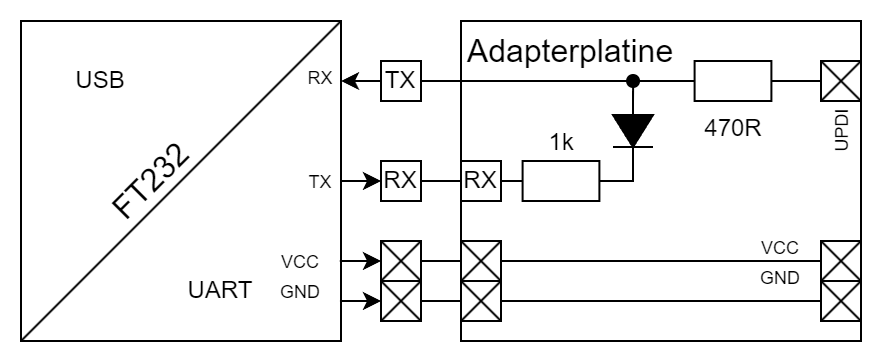

The diagram above was exported from draw.io. Its source (the exported page's mxGraphModel, read from the mxfile embedded in the PNG):
<mxGraphModel dx="599" dy="344" grid="1" gridSize="10" guides="1" tooltips="1" connect="1" arrows="1" fold="1" page="1" pageScale="1" pageWidth="827" pageHeight="1169" math="0" shadow="0">
  <root>
    <mxCell id="0" />
    <mxCell id="1" parent="0" />
    <mxCell id="Znn4l_X9IHQ1nXSxWrXb-11" value="" style="rounded=0;whiteSpace=wrap;html=1;" vertex="1" parent="1">
      <mxGeometry x="420" y="240" width="200" height="160" as="geometry" />
    </mxCell>
    <mxCell id="m7U3s07JHFnicMAOjJRt-1" value="" style="whiteSpace=wrap;html=1;aspect=fixed;" parent="1" vertex="1">
      <mxGeometry x="200" y="240" width="160" height="160" as="geometry" />
    </mxCell>
    <mxCell id="m7U3s07JHFnicMAOjJRt-2" value="" style="endArrow=none;html=1;rounded=0;entryX=1;entryY=0;entryDx=0;entryDy=0;exitX=0;exitY=1;exitDx=0;exitDy=0;" parent="1" source="m7U3s07JHFnicMAOjJRt-1" target="m7U3s07JHFnicMAOjJRt-1" edge="1">
      <mxGeometry width="50" height="50" relative="1" as="geometry">
        <mxPoint x="550" y="450" as="sourcePoint" />
        <mxPoint x="600" y="400" as="targetPoint" />
      </mxGeometry>
    </mxCell>
    <mxCell id="m7U3s07JHFnicMAOjJRt-3" value="USB" style="text;html=1;strokeColor=none;fillColor=none;align=center;verticalAlign=middle;whiteSpace=wrap;rounded=0;" parent="1" vertex="1">
      <mxGeometry x="210" y="255" width="60" height="30" as="geometry" />
    </mxCell>
    <mxCell id="m7U3s07JHFnicMAOjJRt-4" value="UART" style="text;html=1;strokeColor=none;fillColor=none;align=center;verticalAlign=middle;whiteSpace=wrap;rounded=0;" parent="1" vertex="1">
      <mxGeometry x="270" y="360" width="60" height="30" as="geometry" />
    </mxCell>
    <mxCell id="Uz-wPwM8d5EFP88DvAD7-2" style="edgeStyle=orthogonalEdgeStyle;rounded=0;orthogonalLoop=1;jettySize=auto;html=1;endArrow=none;endFill=0;exitX=1;exitY=0.5;exitDx=0;exitDy=0;" parent="1" source="m7U3s07JHFnicMAOjJRt-5" edge="1">
      <mxGeometry relative="1" as="geometry">
        <mxPoint x="510" y="270" as="targetPoint" />
        <mxPoint x="440" y="270" as="sourcePoint" />
      </mxGeometry>
    </mxCell>
    <mxCell id="Znn4l_X9IHQ1nXSxWrXb-2" style="edgeStyle=orthogonalEdgeStyle;rounded=0;orthogonalLoop=1;jettySize=auto;html=1;exitX=0;exitY=0.5;exitDx=0;exitDy=0;entryX=1;entryY=0.5;entryDx=0;entryDy=0;" edge="1" parent="1" source="m7U3s07JHFnicMAOjJRt-5">
      <mxGeometry relative="1" as="geometry">
        <mxPoint x="370" y="270" as="sourcePoint" />
        <mxPoint x="360" y="270" as="targetPoint" />
      </mxGeometry>
    </mxCell>
    <mxCell id="m7U3s07JHFnicMAOjJRt-5" value="TX" style="whiteSpace=wrap;html=1;aspect=fixed;" parent="1" vertex="1">
      <mxGeometry x="380" y="260" width="20" height="20" as="geometry" />
    </mxCell>
    <mxCell id="m7U3s07JHFnicMAOjJRt-9" style="edgeStyle=orthogonalEdgeStyle;rounded=0;orthogonalLoop=1;jettySize=auto;html=1;entryX=1;entryY=0.75;entryDx=0;entryDy=0;endArrow=none;endFill=0;startArrow=classic;startFill=1;" parent="1" source="m7U3s07JHFnicMAOjJRt-8" edge="1">
      <mxGeometry relative="1" as="geometry">
        <mxPoint x="360" y="350" as="targetPoint" />
      </mxGeometry>
    </mxCell>
    <mxCell id="Uz-wPwM8d5EFP88DvAD7-1" style="edgeStyle=orthogonalEdgeStyle;rounded=0;orthogonalLoop=1;jettySize=auto;html=1;exitX=0;exitY=0.5;exitDx=0;exitDy=0;exitPerimeter=0;endArrow=none;endFill=0;" parent="1" edge="1">
      <mxGeometry relative="1" as="geometry">
        <mxPoint x="506.08000000000004" y="270" as="targetPoint" />
        <mxPoint x="506" y="279.99999999999994" as="sourcePoint" />
      </mxGeometry>
    </mxCell>
    <mxCell id="m7U3s07JHFnicMAOjJRt-12" value="" style="pointerEvents=1;fillColor=strokeColor;verticalLabelPosition=bottom;shadow=0;dashed=0;align=center;html=1;verticalAlign=top;shape=mxgraph.electrical.diodes.diode;rotation=90;" parent="1" vertex="1">
      <mxGeometry x="486" y="285" width="40" height="20" as="geometry" />
    </mxCell>
    <mxCell id="m7U3s07JHFnicMAOjJRt-17" style="edgeStyle=orthogonalEdgeStyle;rounded=0;orthogonalLoop=1;jettySize=auto;html=1;exitX=0;exitY=0.5;exitDx=0;exitDy=0;exitPerimeter=0;endArrow=oval;endFill=1;startArrow=none;startFill=0;" parent="1" source="m7U3s07JHFnicMAOjJRt-16" edge="1">
      <mxGeometry relative="1" as="geometry">
        <mxPoint x="506" y="270.05555555555554" as="targetPoint" />
      </mxGeometry>
    </mxCell>
    <mxCell id="m7U3s07JHFnicMAOjJRt-16" value="470R" style="pointerEvents=1;verticalLabelPosition=bottom;shadow=0;dashed=0;align=center;html=1;verticalAlign=top;shape=mxgraph.electrical.resistors.resistor_1;" parent="1" vertex="1">
      <mxGeometry x="526" y="260" width="60" height="20" as="geometry" />
    </mxCell>
    <mxCell id="m7U3s07JHFnicMAOjJRt-19" style="edgeStyle=orthogonalEdgeStyle;rounded=0;orthogonalLoop=1;jettySize=auto;html=1;entryX=1;entryY=0.5;entryDx=0;entryDy=0;entryPerimeter=0;endArrow=none;endFill=0;" parent="1" source="m7U3s07JHFnicMAOjJRt-18" target="m7U3s07JHFnicMAOjJRt-16" edge="1">
      <mxGeometry relative="1" as="geometry" />
    </mxCell>
    <mxCell id="m7U3s07JHFnicMAOjJRt-18" value="" style="whiteSpace=wrap;html=1;aspect=fixed;verticalAlign=bottom;labelPosition=left;verticalLabelPosition=top;align=right;" parent="1" vertex="1">
      <mxGeometry x="600" y="260" width="20" height="20" as="geometry" />
    </mxCell>
    <mxCell id="m7U3s07JHFnicMAOjJRt-22" style="edgeStyle=orthogonalEdgeStyle;rounded=0;orthogonalLoop=1;jettySize=auto;html=1;entryX=1;entryY=0.5;entryDx=0;entryDy=0;endArrow=none;endFill=0;" parent="1" source="m7U3s07JHFnicMAOjJRt-21" target="Znn4l_X9IHQ1nXSxWrXb-19" edge="1">
      <mxGeometry relative="1" as="geometry">
        <mxPoint x="400" y="340" as="targetPoint" />
        <Array as="points" />
      </mxGeometry>
    </mxCell>
    <mxCell id="m7U3s07JHFnicMAOjJRt-21" value="" style="whiteSpace=wrap;html=1;aspect=fixed;verticalAlign=top;labelPosition=left;verticalLabelPosition=bottom;align=right;" parent="1" vertex="1">
      <mxGeometry x="600" y="370" width="20" height="20" as="geometry" />
    </mxCell>
    <mxCell id="m7U3s07JHFnicMAOjJRt-27" style="edgeStyle=orthogonalEdgeStyle;rounded=0;orthogonalLoop=1;jettySize=auto;html=1;endArrow=none;endFill=0;entryX=0;entryY=0.5;entryDx=0;entryDy=0;entryPerimeter=0;" parent="1" source="m7U3s07JHFnicMAOjJRt-25" target="m7U3s07JHFnicMAOjJRt-12" edge="1">
      <mxGeometry relative="1" as="geometry">
        <mxPoint x="516" y="320" as="targetPoint" />
        <Array as="points">
          <mxPoint x="506" y="320" />
        </Array>
      </mxGeometry>
    </mxCell>
    <mxCell id="m7U3s07JHFnicMAOjJRt-30" style="edgeStyle=orthogonalEdgeStyle;rounded=0;orthogonalLoop=1;jettySize=auto;html=1;entryX=1;entryY=0.5;entryDx=0;entryDy=0;endArrow=none;endFill=0;" parent="1" source="Uz-wPwM8d5EFP88DvAD7-5" target="m7U3s07JHFnicMAOjJRt-8" edge="1">
      <mxGeometry relative="1" as="geometry" />
    </mxCell>
    <mxCell id="m7U3s07JHFnicMAOjJRt-25" value="1k" style="pointerEvents=1;verticalLabelPosition=top;shadow=0;dashed=0;align=center;html=1;verticalAlign=bottom;shape=mxgraph.electrical.resistors.resistor_1;labelPosition=center;" parent="1" vertex="1">
      <mxGeometry x="440" y="310" width="60" height="20" as="geometry" />
    </mxCell>
    <mxCell id="m7U3s07JHFnicMAOjJRt-8" value="RX" style="whiteSpace=wrap;html=1;aspect=fixed;" parent="1" vertex="1">
      <mxGeometry x="380" y="310" width="20" height="20" as="geometry" />
    </mxCell>
    <mxCell id="NXSiDhGdyzn9uYOsPzRB-3" value="&lt;font style=&quot;font-size: 16px;&quot;&gt;FT232&lt;/font&gt;" style="text;html=1;strokeColor=none;fillColor=none;align=center;verticalAlign=middle;whiteSpace=wrap;rounded=0;rotation=-45;fontSize=16;" parent="1" vertex="1">
      <mxGeometry x="240" y="305" width="50" height="30" as="geometry" />
    </mxCell>
    <mxCell id="NXSiDhGdyzn9uYOsPzRB-4" value="&lt;font style=&quot;font-size: 9px;&quot;&gt;RX&lt;/font&gt;" style="text;html=1;strokeColor=none;fillColor=none;align=center;verticalAlign=middle;whiteSpace=wrap;rounded=0;" parent="1" vertex="1">
      <mxGeometry x="330" y="255" width="40" height="25" as="geometry" />
    </mxCell>
    <mxCell id="NXSiDhGdyzn9uYOsPzRB-5" value="&lt;font style=&quot;font-size: 9px;&quot;&gt;TX&lt;/font&gt;" style="text;html=1;strokeColor=none;fillColor=none;align=center;verticalAlign=middle;whiteSpace=wrap;rounded=0;" parent="1" vertex="1">
      <mxGeometry x="330" y="305" width="40" height="30" as="geometry" />
    </mxCell>
    <mxCell id="Uz-wPwM8d5EFP88DvAD7-5" value="RX" style="whiteSpace=wrap;html=1;aspect=fixed;" parent="1" vertex="1">
      <mxGeometry x="420" y="310" width="20" height="20" as="geometry" />
    </mxCell>
    <mxCell id="Uz-wPwM8d5EFP88DvAD7-9" value="&lt;font style=&quot;font-size: 16px;&quot;&gt;Adapterplatine&lt;/font&gt;" style="text;html=1;strokeColor=none;fillColor=none;align=center;verticalAlign=middle;whiteSpace=wrap;rounded=0;fontSize=16;" parent="1" vertex="1">
      <mxGeometry x="450" y="240" width="50" height="30" as="geometry" />
    </mxCell>
    <mxCell id="Znn4l_X9IHQ1nXSxWrXb-3" style="edgeStyle=orthogonalEdgeStyle;rounded=0;orthogonalLoop=1;jettySize=auto;html=1;entryX=1;entryY=0.5;entryDx=0;entryDy=0;endArrow=none;endFill=0;" edge="1" parent="1" source="Znn4l_X9IHQ1nXSxWrXb-4" target="Znn4l_X9IHQ1nXSxWrXb-20">
      <mxGeometry relative="1" as="geometry">
        <mxPoint x="360" y="357" as="targetPoint" />
        <Array as="points" />
      </mxGeometry>
    </mxCell>
    <mxCell id="Znn4l_X9IHQ1nXSxWrXb-4" value="" style="whiteSpace=wrap;html=1;aspect=fixed;verticalAlign=bottom;labelPosition=left;verticalLabelPosition=top;align=right;" vertex="1" parent="1">
      <mxGeometry x="600" y="350" width="20" height="20" as="geometry" />
    </mxCell>
    <mxCell id="Znn4l_X9IHQ1nXSxWrXb-5" value="" style="endArrow=none;html=1;rounded=0;entryX=1;entryY=0;entryDx=0;entryDy=0;exitX=0;exitY=1;exitDx=0;exitDy=0;" edge="1" parent="1" source="Znn4l_X9IHQ1nXSxWrXb-4" target="Znn4l_X9IHQ1nXSxWrXb-4">
      <mxGeometry width="50" height="50" relative="1" as="geometry">
        <mxPoint x="604" y="370" as="sourcePoint" />
        <mxPoint x="575" y="400" as="targetPoint" />
      </mxGeometry>
    </mxCell>
    <mxCell id="Znn4l_X9IHQ1nXSxWrXb-6" value="" style="endArrow=none;html=1;rounded=0;entryX=1;entryY=0;entryDx=0;entryDy=0;exitX=0;exitY=1;exitDx=0;exitDy=0;" edge="1" parent="1">
      <mxGeometry width="50" height="50" relative="1" as="geometry">
        <mxPoint x="600" y="390" as="sourcePoint" />
        <mxPoint x="620" y="370" as="targetPoint" />
      </mxGeometry>
    </mxCell>
    <mxCell id="Znn4l_X9IHQ1nXSxWrXb-7" value="" style="endArrow=none;html=1;rounded=0;entryX=0;entryY=0;entryDx=0;entryDy=0;exitX=0;exitY=1;exitDx=0;exitDy=0;" edge="1" parent="1" target="m7U3s07JHFnicMAOjJRt-21">
      <mxGeometry width="50" height="50" relative="1" as="geometry">
        <mxPoint x="620" y="390" as="sourcePoint" />
        <mxPoint x="640" y="370" as="targetPoint" />
      </mxGeometry>
    </mxCell>
    <mxCell id="Znn4l_X9IHQ1nXSxWrXb-8" value="" style="endArrow=none;html=1;rounded=0;entryX=0;entryY=0;entryDx=0;entryDy=0;exitX=0;exitY=1;exitDx=0;exitDy=0;" edge="1" parent="1">
      <mxGeometry width="50" height="50" relative="1" as="geometry">
        <mxPoint x="620" y="370" as="sourcePoint" />
        <mxPoint x="600" y="350" as="targetPoint" />
      </mxGeometry>
    </mxCell>
    <mxCell id="Znn4l_X9IHQ1nXSxWrXb-9" value="" style="endArrow=none;html=1;rounded=0;entryX=1;entryY=0;entryDx=0;entryDy=0;exitX=0;exitY=1;exitDx=0;exitDy=0;" edge="1" parent="1">
      <mxGeometry width="50" height="50" relative="1" as="geometry">
        <mxPoint x="600" y="280" as="sourcePoint" />
        <mxPoint x="620" y="260" as="targetPoint" />
      </mxGeometry>
    </mxCell>
    <mxCell id="Znn4l_X9IHQ1nXSxWrXb-10" value="" style="endArrow=none;html=1;rounded=0;entryX=0;entryY=0;entryDx=0;entryDy=0;exitX=0;exitY=1;exitDx=0;exitDy=0;" edge="1" parent="1">
      <mxGeometry width="50" height="50" relative="1" as="geometry">
        <mxPoint x="620" y="280" as="sourcePoint" />
        <mxPoint x="600" y="260" as="targetPoint" />
      </mxGeometry>
    </mxCell>
    <mxCell id="Znn4l_X9IHQ1nXSxWrXb-13" value="" style="whiteSpace=wrap;html=1;aspect=fixed;verticalAlign=top;labelPosition=left;verticalLabelPosition=bottom;align=right;" vertex="1" parent="1">
      <mxGeometry x="420" y="370" width="20" height="20" as="geometry" />
    </mxCell>
    <mxCell id="Znn4l_X9IHQ1nXSxWrXb-14" value="" style="whiteSpace=wrap;html=1;aspect=fixed;verticalAlign=bottom;labelPosition=left;verticalLabelPosition=top;align=right;" vertex="1" parent="1">
      <mxGeometry x="420" y="350" width="20" height="20" as="geometry" />
    </mxCell>
    <mxCell id="Znn4l_X9IHQ1nXSxWrXb-15" value="" style="endArrow=none;html=1;rounded=0;entryX=1;entryY=0;entryDx=0;entryDy=0;exitX=0;exitY=1;exitDx=0;exitDy=0;" edge="1" parent="1" source="Znn4l_X9IHQ1nXSxWrXb-14" target="Znn4l_X9IHQ1nXSxWrXb-14">
      <mxGeometry width="50" height="50" relative="1" as="geometry">
        <mxPoint x="424" y="370" as="sourcePoint" />
        <mxPoint x="395" y="400" as="targetPoint" />
      </mxGeometry>
    </mxCell>
    <mxCell id="Znn4l_X9IHQ1nXSxWrXb-16" value="" style="endArrow=none;html=1;rounded=0;entryX=1;entryY=0;entryDx=0;entryDy=0;exitX=0;exitY=1;exitDx=0;exitDy=0;" edge="1" parent="1">
      <mxGeometry width="50" height="50" relative="1" as="geometry">
        <mxPoint x="420" y="390" as="sourcePoint" />
        <mxPoint x="440" y="370" as="targetPoint" />
      </mxGeometry>
    </mxCell>
    <mxCell id="Znn4l_X9IHQ1nXSxWrXb-17" value="" style="endArrow=none;html=1;rounded=0;entryX=0;entryY=0;entryDx=0;entryDy=0;exitX=0;exitY=1;exitDx=0;exitDy=0;" edge="1" parent="1" target="Znn4l_X9IHQ1nXSxWrXb-13">
      <mxGeometry width="50" height="50" relative="1" as="geometry">
        <mxPoint x="440" y="390" as="sourcePoint" />
        <mxPoint x="460" y="370" as="targetPoint" />
      </mxGeometry>
    </mxCell>
    <mxCell id="Znn4l_X9IHQ1nXSxWrXb-18" value="" style="endArrow=none;html=1;rounded=0;entryX=0;entryY=0;entryDx=0;entryDy=0;exitX=0;exitY=1;exitDx=0;exitDy=0;" edge="1" parent="1">
      <mxGeometry width="50" height="50" relative="1" as="geometry">
        <mxPoint x="440" y="370" as="sourcePoint" />
        <mxPoint x="420" y="350" as="targetPoint" />
      </mxGeometry>
    </mxCell>
    <mxCell id="Znn4l_X9IHQ1nXSxWrXb-25" style="edgeStyle=orthogonalEdgeStyle;rounded=0;orthogonalLoop=1;jettySize=auto;html=1;exitX=0;exitY=0.5;exitDx=0;exitDy=0;entryX=0.997;entryY=0.933;entryDx=0;entryDy=0;entryPerimeter=0;startArrow=classic;startFill=1;endArrow=none;endFill=0;" edge="1" parent="1" source="Znn4l_X9IHQ1nXSxWrXb-19">
      <mxGeometry relative="1" as="geometry">
        <mxPoint x="359.5200000000001" y="379.28" as="targetPoint" />
      </mxGeometry>
    </mxCell>
    <mxCell id="Znn4l_X9IHQ1nXSxWrXb-19" value="" style="whiteSpace=wrap;html=1;aspect=fixed;verticalAlign=top;labelPosition=left;verticalLabelPosition=bottom;align=right;" vertex="1" parent="1">
      <mxGeometry x="380" y="370" width="20" height="20" as="geometry" />
    </mxCell>
    <mxCell id="Znn4l_X9IHQ1nXSxWrXb-26" style="edgeStyle=orthogonalEdgeStyle;rounded=0;orthogonalLoop=1;jettySize=auto;html=1;exitX=0;exitY=0.5;exitDx=0;exitDy=0;entryX=1.007;entryY=0.678;entryDx=0;entryDy=0;entryPerimeter=0;endArrow=none;endFill=0;startArrow=classic;startFill=1;" edge="1" parent="1" source="Znn4l_X9IHQ1nXSxWrXb-20">
      <mxGeometry relative="1" as="geometry">
        <mxPoint x="379" y="360" as="sourcePoint" />
        <mxPoint x="359.42" y="360.34" as="targetPoint" />
      </mxGeometry>
    </mxCell>
    <mxCell id="Znn4l_X9IHQ1nXSxWrXb-20" value="" style="whiteSpace=wrap;html=1;aspect=fixed;verticalAlign=bottom;labelPosition=left;verticalLabelPosition=top;align=right;" vertex="1" parent="1">
      <mxGeometry x="380" y="350" width="20" height="20" as="geometry" />
    </mxCell>
    <mxCell id="Znn4l_X9IHQ1nXSxWrXb-21" value="" style="endArrow=none;html=1;rounded=0;entryX=1;entryY=0;entryDx=0;entryDy=0;exitX=0;exitY=1;exitDx=0;exitDy=0;" edge="1" parent="1" source="Znn4l_X9IHQ1nXSxWrXb-20" target="Znn4l_X9IHQ1nXSxWrXb-20">
      <mxGeometry width="50" height="50" relative="1" as="geometry">
        <mxPoint x="384" y="370" as="sourcePoint" />
        <mxPoint x="355" y="400" as="targetPoint" />
      </mxGeometry>
    </mxCell>
    <mxCell id="Znn4l_X9IHQ1nXSxWrXb-22" value="" style="endArrow=none;html=1;rounded=0;entryX=1;entryY=0;entryDx=0;entryDy=0;exitX=0;exitY=1;exitDx=0;exitDy=0;" edge="1" parent="1">
      <mxGeometry width="50" height="50" relative="1" as="geometry">
        <mxPoint x="380" y="390" as="sourcePoint" />
        <mxPoint x="400" y="370" as="targetPoint" />
      </mxGeometry>
    </mxCell>
    <mxCell id="Znn4l_X9IHQ1nXSxWrXb-23" value="" style="endArrow=none;html=1;rounded=0;entryX=0;entryY=0;entryDx=0;entryDy=0;exitX=0;exitY=1;exitDx=0;exitDy=0;" edge="1" parent="1" target="Znn4l_X9IHQ1nXSxWrXb-19">
      <mxGeometry width="50" height="50" relative="1" as="geometry">
        <mxPoint x="400" y="390" as="sourcePoint" />
        <mxPoint x="420" y="370" as="targetPoint" />
      </mxGeometry>
    </mxCell>
    <mxCell id="Znn4l_X9IHQ1nXSxWrXb-24" value="" style="endArrow=none;html=1;rounded=0;entryX=0;entryY=0;entryDx=0;entryDy=0;exitX=0;exitY=1;exitDx=0;exitDy=0;" edge="1" parent="1">
      <mxGeometry width="50" height="50" relative="1" as="geometry">
        <mxPoint x="400" y="370" as="sourcePoint" />
        <mxPoint x="380" y="350" as="targetPoint" />
      </mxGeometry>
    </mxCell>
    <mxCell id="Znn4l_X9IHQ1nXSxWrXb-27" value="&lt;font style=&quot;font-size: 9px;&quot;&gt;VCC&lt;/font&gt;" style="text;html=1;strokeColor=none;fillColor=none;align=center;verticalAlign=middle;whiteSpace=wrap;rounded=0;" vertex="1" parent="1">
      <mxGeometry x="320" y="345" width="40" height="30" as="geometry" />
    </mxCell>
    <mxCell id="Znn4l_X9IHQ1nXSxWrXb-28" value="&lt;font style=&quot;font-size: 9px;&quot;&gt;GND&lt;/font&gt;" style="text;html=1;strokeColor=none;fillColor=none;align=center;verticalAlign=middle;whiteSpace=wrap;rounded=0;" vertex="1" parent="1">
      <mxGeometry x="320" y="360" width="40" height="30" as="geometry" />
    </mxCell>
    <mxCell id="Znn4l_X9IHQ1nXSxWrXb-29" value="&lt;font style=&quot;font-size: 9px;&quot;&gt;UPDI&lt;/font&gt;" style="text;html=1;strokeColor=none;fillColor=none;align=center;verticalAlign=middle;whiteSpace=wrap;rounded=0;rotation=-90;" vertex="1" parent="1">
      <mxGeometry x="590" y="280" width="40" height="30" as="geometry" />
    </mxCell>
    <mxCell id="Znn4l_X9IHQ1nXSxWrXb-30" value="&lt;font style=&quot;font-size: 9px;&quot;&gt;VCC&lt;/font&gt;" style="text;html=1;strokeColor=none;fillColor=none;align=center;verticalAlign=middle;whiteSpace=wrap;rounded=0;" vertex="1" parent="1">
      <mxGeometry x="560" y="337.5" width="40" height="30" as="geometry" />
    </mxCell>
    <mxCell id="Znn4l_X9IHQ1nXSxWrXb-31" value="&lt;font style=&quot;font-size: 9px;&quot;&gt;GND&lt;/font&gt;" style="text;html=1;strokeColor=none;fillColor=none;align=center;verticalAlign=middle;whiteSpace=wrap;rounded=0;" vertex="1" parent="1">
      <mxGeometry x="560" y="352.5" width="40" height="30" as="geometry" />
    </mxCell>
  </root>
</mxGraphModel>